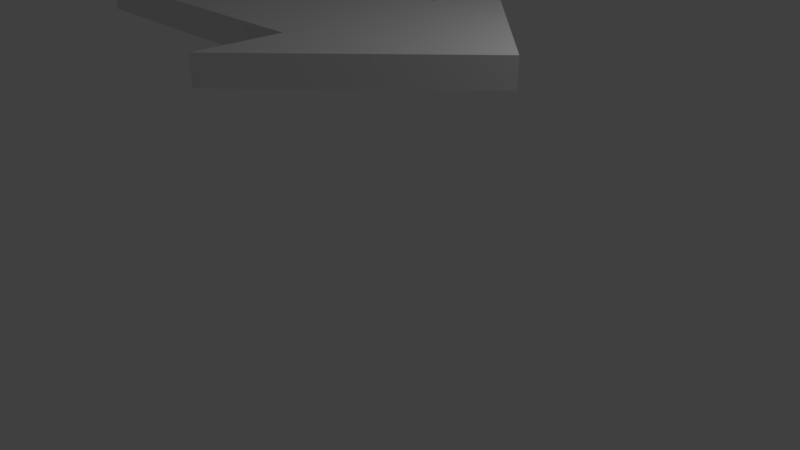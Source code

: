 # Source: arrow.blend  (saved by Blender 2.78.0; exported with 4.5.12 LTS)
import bpy
from mathutils import Matrix  # noqa: F401  (used for matrix-valued properties, if any)

bpy.ops.wm.read_factory_settings(use_empty=True)
scene = bpy.context.scene
scene.name = 'Scene'

# ---- collections
col_collection_1 = bpy.data.collections.new('Collection 1'); scene.collection.children.link(col_collection_1)

# ---- world
world_world = bpy.data.worlds.new('World'); scene.world = world_world
world_world.color = (0.05088, 0.05088, 0.05088)
world_world.use_sun_shadow = False
world_world.sun_shadow_jitter_overblur = 0.0
world_world.cycles.sampling_method = 'MANUAL'

# ---- cameras
cam_camera = bpy.data.cameras.new('Camera')
cam_camera.clip_end = 100.0
cam_camera.lens = 35.0
cam_camera.sensor_width = 32.0
cam_camera.sensor_height = 18.0
cam_camera.ortho_scale = 7.314
cam_camera.dof.focus_distance = 0.0
cam_camera.dof.aperture_fstop = 128.0

# ---- lights
light_lamp = bpy.data.lights.new('Lamp', 'POINT')
light_lamp.transmission_factor = 0.0
light_lamp.cutoff_distance = 30.0
light_lamp.energy = 100.0
light_lamp.shadow_buffer_clip_start = 1.001
light_lamp.shadow_soft_size = 0.1
light_lamp.shadow_maximum_resolution = 0.006
light_lamp.use_absolute_resolution = True

# ---- meshes
me_plane = bpy.data.meshes.new('Plane')
me_plane.from_pydata([(-0.4051, 0.3877, 2.575e-06), (0.1006, -1.043, -2.861e-07), (1.101, -0.04308, -2.861e-07), (0.1006, 0.9569, -2.861e-07), (0.1006, -0.04308, -2.861e-07), (0.1006, 0.4569, -2.861e-07), (0.1006, -0.5431, -2.861e-07), (-0.3994, -0.04308, -2.861e-07), (-0.3994, -0.5431, -2.861e-07), (-0.3994, 0.4569, -2.861e-07), (0.1006, -1.043, 0.1591), (1.101, -0.04308, 0.1591), (0.1006, 0.9569, 0.1591), (0.1006, 0.4569, 0.1591), (0.1006, -0.5431, 0.1591), (0.1006, -0.04308, 0.1591), (-0.3994, -0.04308, 0.1591), (-0.3994, -0.5431, 0.1591), (-0.3994, 0.4569, 0.1591), (-1.554, -0.5431, -2.861e-07), (-1.554, -0.04308, -2.861e-07), (-1.554, 0.4569, -2.861e-07), (-1.554, -0.5431, 0.1591), (-1.554, -0.04308, 0.1591), (-1.554, 0.4569, 0.1591)], [], [(4, 5, 3, 2), (8, 7, 4, 6), (1, 6, 4, 2), (7, 9, 5, 4), (15, 11, 12, 13), (17, 14, 15, 16), (10, 11, 15, 14), (16, 15, 13, 18), (8, 6, 14, 17), (2, 3, 12, 11), (18, 9, 21, 24), (17, 16, 23, 22), (6, 1, 10, 14), (3, 5, 13, 12), (5, 9, 18, 13), (1, 2, 11, 10), (21, 20, 23, 24), (20, 19, 22, 23), (8, 17, 22, 19), (9, 7, 20, 21), (7, 8, 19, 20), (16, 18, 24, 23)])
me_plane.use_remesh_preserve_volume = False
me_plane.use_remesh_preserve_attributes = False
me_plane.use_mirror_vertex_groups = False
me_plane.update()

# ---- objects
ob_arrow = bpy.data.objects.new('arrow', me_plane)
ob_lamp = bpy.data.objects.new('Lamp', light_lamp)
ob_camera = bpy.data.objects.new('Camera', cam_camera)

# ---- transforms, parenting, visibility, modifiers, constraints
ob_arrow.location = (0.4405, -0.489, 2.929)
ob_arrow.scale = (2.067, 2.067, 2.067)
ob_arrow.lineart.crease_threshold = 0.0
ob_lamp.location = (4.524, 0.759, 5.302)
ob_lamp.rotation_euler = (0.6503, 0.05522, 1.866)
ob_lamp.lock_rotations_4d = False
ob_lamp.empty_display_type = 'ARROWS'
ob_lamp.color = (0.0, 0.0, 0.0, 0.0)
ob_lamp.lineart.crease_threshold = 0.0
ob_camera.location = (7.481, -6.508, 5.344)
ob_camera.rotation_euler = (1.109, 0.0, 0.8149)
ob_camera.lock_rotations_4d = False
ob_camera.empty_display_type = 'ARROWS'
ob_camera.color = (0.0, 0.0, 0.0, 0.0)
ob_camera.display_type = 'WIRE'
ob_camera.lineart.crease_threshold = 0.0

# ---- collection membership
col_collection_1.objects.link(ob_arrow)
col_collection_1.objects.link(ob_lamp)
col_collection_1.objects.link(ob_camera)

# ---- scene / render settings (as saved in the file)
scene.camera = ob_camera
scene.frame_start = 1; scene.frame_end = 250; scene.frame_set(1)
scene.render.engine = 'BLENDER_EEVEE_NEXT'
scene.render.resolution_percentage = 50
scene.render.dither_intensity = 0.0
scene.cycles.use_denoising = False
scene.cycles.samples = 128
scene.cycles.sampling_pattern = 'TABULATED_SOBOL'
scene.cycles.light_sampling_threshold = 0.0
scene.cycles.use_adaptive_sampling = False
scene.cycles.use_light_tree = False
scene.cycles.blur_glossy = 0.0
scene.cycles.sample_clamp_indirect = 0.0
scene.view_settings.view_transform = 'Standard'
bpy.context.view_layer.update()
